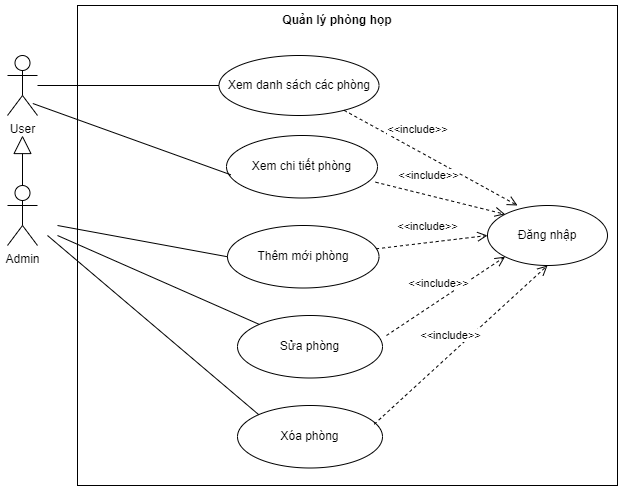

The diagram above was exported from draw.io. Its source (the exported page's mxGraphModel, read from the mxfile embedded in the PNG):
<mxGraphModel dx="782" dy="436" grid="1" gridSize="10" guides="1" tooltips="1" connect="1" arrows="1" fold="1" page="1" pageScale="1" pageWidth="827" pageHeight="1169" math="0" shadow="0">
  <root>
    <mxCell id="V-rzMYEj7tMmbbJ8y8YR-0" />
    <mxCell id="V-rzMYEj7tMmbbJ8y8YR-1" parent="V-rzMYEj7tMmbbJ8y8YR-0" />
    <mxCell id="h6N13iOm_w8ruicT0rey-0" value="Admin" style="shape=umlActor;verticalLabelPosition=bottom;verticalAlign=top;html=1;fillColor=none;" vertex="1" parent="V-rzMYEj7tMmbbJ8y8YR-1">
      <mxGeometry x="50" y="190" width="30" height="60" as="geometry" />
    </mxCell>
    <mxCell id="G0JLpo0xj-jyJnNdw-n--0" value="&lt;b&gt;Quản lý phòng họp&lt;/b&gt;" style="text;html=1;strokeColor=none;fillColor=none;align=center;verticalAlign=middle;whiteSpace=wrap;rounded=0;" vertex="1" parent="V-rzMYEj7tMmbbJ8y8YR-1">
      <mxGeometry x="310" y="10" width="140" height="30" as="geometry" />
    </mxCell>
    <mxCell id="lgPXlFc1Tg8zHc5N1RQb-0" value="Xem danh sách các phòng" style="ellipse;whiteSpace=wrap;html=1;fillColor=none;" vertex="1" parent="V-rzMYEj7tMmbbJ8y8YR-1">
      <mxGeometry x="261.5" y="60" width="160" height="60" as="geometry" />
    </mxCell>
    <mxCell id="lgPXlFc1Tg8zHc5N1RQb-1" value="Xem chi tiết phòng" style="ellipse;whiteSpace=wrap;html=1;fillColor=none;" vertex="1" parent="V-rzMYEj7tMmbbJ8y8YR-1">
      <mxGeometry x="269" y="140" width="151" height="62.5" as="geometry" />
    </mxCell>
    <mxCell id="lgPXlFc1Tg8zHc5N1RQb-6" value="Thêm mới phòng" style="ellipse;whiteSpace=wrap;html=1;fillColor=none;" vertex="1" parent="V-rzMYEj7tMmbbJ8y8YR-1">
      <mxGeometry x="270" y="230" width="151.5" height="62.5" as="geometry" />
    </mxCell>
    <mxCell id="lgPXlFc1Tg8zHc5N1RQb-7" value="Sửa phòng" style="ellipse;whiteSpace=wrap;html=1;fillColor=none;" vertex="1" parent="V-rzMYEj7tMmbbJ8y8YR-1">
      <mxGeometry x="280" y="320" width="145" height="62.5" as="geometry" />
    </mxCell>
    <mxCell id="lgPXlFc1Tg8zHc5N1RQb-8" value="Xóa phòng" style="ellipse;whiteSpace=wrap;html=1;fillColor=none;" vertex="1" parent="V-rzMYEj7tMmbbJ8y8YR-1">
      <mxGeometry x="280" y="410" width="145" height="62.5" as="geometry" />
    </mxCell>
    <mxCell id="lgPXlFc1Tg8zHc5N1RQb-9" value="" style="endArrow=none;html=1;rounded=0;entryX=0;entryY=0.5;entryDx=0;entryDy=0;" edge="1" parent="V-rzMYEj7tMmbbJ8y8YR-1" source="GmG_hxD6zZpeTHumXENR-0" target="lgPXlFc1Tg8zHc5N1RQb-0">
      <mxGeometry width="50" height="50" relative="1" as="geometry">
        <mxPoint x="90" y="210" as="sourcePoint" />
        <mxPoint x="430" y="200" as="targetPoint" />
      </mxGeometry>
    </mxCell>
    <mxCell id="lgPXlFc1Tg8zHc5N1RQb-10" value="" style="endArrow=none;html=1;rounded=0;entryX=0.029;entryY=0.629;entryDx=0;entryDy=0;entryPerimeter=0;exitX=0.844;exitY=0.8;exitDx=0;exitDy=0;exitPerimeter=0;" edge="1" parent="V-rzMYEj7tMmbbJ8y8YR-1" source="GmG_hxD6zZpeTHumXENR-0" target="lgPXlFc1Tg8zHc5N1RQb-1">
      <mxGeometry width="50" height="50" relative="1" as="geometry">
        <mxPoint x="90" y="220" as="sourcePoint" />
        <mxPoint x="287.3399999999999" y="119.98000000000002" as="targetPoint" />
      </mxGeometry>
    </mxCell>
    <mxCell id="lgPXlFc1Tg8zHc5N1RQb-11" value="" style="endArrow=none;html=1;rounded=0;entryX=0;entryY=0.5;entryDx=0;entryDy=0;" edge="1" parent="V-rzMYEj7tMmbbJ8y8YR-1" target="lgPXlFc1Tg8zHc5N1RQb-6">
      <mxGeometry width="50" height="50" relative="1" as="geometry">
        <mxPoint x="100" y="230" as="sourcePoint" />
        <mxPoint x="283.3789999999999" y="189.3125" as="targetPoint" />
      </mxGeometry>
    </mxCell>
    <mxCell id="lgPXlFc1Tg8zHc5N1RQb-12" value="" style="endArrow=none;html=1;rounded=0;" edge="1" parent="V-rzMYEj7tMmbbJ8y8YR-1" target="lgPXlFc1Tg8zHc5N1RQb-7">
      <mxGeometry width="50" height="50" relative="1" as="geometry">
        <mxPoint x="100" y="240" as="sourcePoint" />
        <mxPoint x="280" y="271.25" as="targetPoint" />
      </mxGeometry>
    </mxCell>
    <mxCell id="lgPXlFc1Tg8zHc5N1RQb-13" value="" style="endArrow=none;html=1;rounded=0;entryX=0;entryY=0;entryDx=0;entryDy=0;" edge="1" parent="V-rzMYEj7tMmbbJ8y8YR-1" target="lgPXlFc1Tg8zHc5N1RQb-8">
      <mxGeometry width="50" height="50" relative="1" as="geometry">
        <mxPoint x="90" y="240" as="sourcePoint" />
        <mxPoint x="313.9732526020125" y="338.0324613742388" as="targetPoint" />
      </mxGeometry>
    </mxCell>
    <mxCell id="lgPXlFc1Tg8zHc5N1RQb-14" value="Đăng nhập" style="ellipse;whiteSpace=wrap;html=1;" vertex="1" parent="V-rzMYEj7tMmbbJ8y8YR-1">
      <mxGeometry x="530" y="210" width="120" height="60" as="geometry" />
    </mxCell>
    <mxCell id="q01ikWzy2tiNbXmpj25I-0" value="&amp;lt;&amp;lt;include&amp;gt;&amp;gt;" style="html=1;verticalAlign=bottom;endArrow=open;dashed=1;endSize=8;rounded=0;entryX=0.25;entryY=0;entryDx=0;entryDy=0;entryPerimeter=0;" edge="1" parent="V-rzMYEj7tMmbbJ8y8YR-1" source="lgPXlFc1Tg8zHc5N1RQb-0" target="lgPXlFc1Tg8zHc5N1RQb-14">
      <mxGeometry x="-0.2166" y="11" relative="1" as="geometry">
        <mxPoint x="251.95315596732394" y="250.77876891686628" as="sourcePoint" />
        <mxPoint x="299.96000000000004" y="189.995" as="targetPoint" />
        <mxPoint as="offset" />
      </mxGeometry>
    </mxCell>
    <mxCell id="q01ikWzy2tiNbXmpj25I-5" value="&amp;lt;&amp;lt;include&amp;gt;&amp;gt;" style="html=1;verticalAlign=bottom;endArrow=open;dashed=1;endSize=8;rounded=0;entryX=0;entryY=0;entryDx=0;entryDy=0;exitX=0.987;exitY=0.747;exitDx=0;exitDy=0;exitPerimeter=0;" edge="1" parent="V-rzMYEj7tMmbbJ8y8YR-1" source="lgPXlFc1Tg8zHc5N1RQb-1" target="lgPXlFc1Tg8zHc5N1RQb-14">
      <mxGeometry x="-0.2166" y="11" relative="1" as="geometry">
        <mxPoint x="398.0689520254796" y="124.39326058477502" as="sourcePoint" />
        <mxPoint x="582.72" y="221.98000000000002" as="targetPoint" />
        <mxPoint as="offset" />
      </mxGeometry>
    </mxCell>
    <mxCell id="q01ikWzy2tiNbXmpj25I-6" value="&amp;lt;&amp;lt;include&amp;gt;&amp;gt;" style="html=1;verticalAlign=bottom;endArrow=open;dashed=1;endSize=8;rounded=0;exitX=0.981;exitY=0.373;exitDx=0;exitDy=0;exitPerimeter=0;" edge="1" parent="V-rzMYEj7tMmbbJ8y8YR-1" source="lgPXlFc1Tg8zHc5N1RQb-6">
      <mxGeometry x="-0.0622" y="7" relative="1" as="geometry">
        <mxPoint x="428.03700000000003" y="196.6875" as="sourcePoint" />
        <mxPoint x="530" y="240" as="targetPoint" />
        <mxPoint as="offset" />
      </mxGeometry>
    </mxCell>
    <mxCell id="q01ikWzy2tiNbXmpj25I-7" value="&amp;lt;&amp;lt;include&amp;gt;&amp;gt;" style="html=1;verticalAlign=bottom;endArrow=open;dashed=1;endSize=8;rounded=0;entryX=0;entryY=1;entryDx=0;entryDy=0;" edge="1" parent="V-rzMYEj7tMmbbJ8y8YR-1" target="lgPXlFc1Tg8zHc5N1RQb-14">
      <mxGeometry x="-0.0622" y="7" relative="1" as="geometry">
        <mxPoint x="429" y="340" as="sourcePoint" />
        <mxPoint x="540" y="250" as="targetPoint" />
        <mxPoint as="offset" />
      </mxGeometry>
    </mxCell>
    <mxCell id="q01ikWzy2tiNbXmpj25I-8" value="&amp;lt;&amp;lt;include&amp;gt;&amp;gt;" style="html=1;verticalAlign=bottom;endArrow=open;dashed=1;endSize=8;rounded=0;entryX=0.5;entryY=1;entryDx=0;entryDy=0;exitX=0.943;exitY=0.299;exitDx=0;exitDy=0;exitPerimeter=0;" edge="1" parent="V-rzMYEj7tMmbbJ8y8YR-1" source="lgPXlFc1Tg8zHc5N1RQb-8" target="lgPXlFc1Tg8zHc5N1RQb-14">
      <mxGeometry x="-0.0622" y="7" relative="1" as="geometry">
        <mxPoint x="439" y="350" as="sourcePoint" />
        <mxPoint x="557.573593128807" y="271.2132034355965" as="targetPoint" />
        <mxPoint as="offset" />
      </mxGeometry>
    </mxCell>
    <mxCell id="VSDIGtq2UbMZvcinWKRA-0" value="" style="rounded=0;whiteSpace=wrap;html=1;fillColor=none;" vertex="1" parent="V-rzMYEj7tMmbbJ8y8YR-1">
      <mxGeometry x="120" y="10" width="540" height="480" as="geometry" />
    </mxCell>
    <mxCell id="GmG_hxD6zZpeTHumXENR-0" value="User" style="shape=umlActor;verticalLabelPosition=bottom;verticalAlign=top;html=1;fillColor=none;" vertex="1" parent="V-rzMYEj7tMmbbJ8y8YR-1">
      <mxGeometry x="50" y="60" width="30" height="60" as="geometry" />
    </mxCell>
    <mxCell id="GmG_hxD6zZpeTHumXENR-2" value="" style="endArrow=block;endSize=16;endFill=0;html=1;rounded=0;exitX=0.5;exitY=0;exitDx=0;exitDy=0;exitPerimeter=0;" edge="1" parent="V-rzMYEj7tMmbbJ8y8YR-1" source="h6N13iOm_w8ruicT0rey-0">
      <mxGeometry width="160" relative="1" as="geometry">
        <mxPoint x="320" y="260" as="sourcePoint" />
        <mxPoint x="65" y="140" as="targetPoint" />
      </mxGeometry>
    </mxCell>
  </root>
</mxGraphModel>